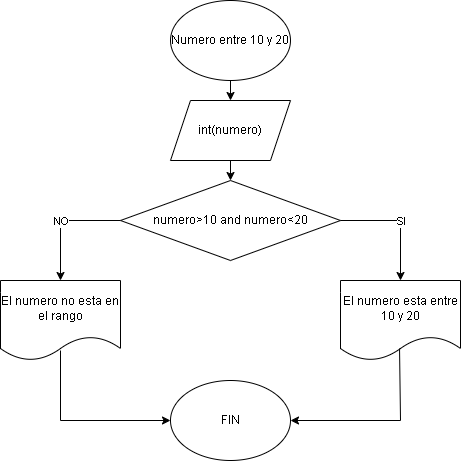

The diagram above was exported from draw.io. Its source (the exported page's mxGraphModel, read from the mxfile embedded in the PNG):
<mxGraphModel dx="1619" dy="806" grid="1" gridSize="10" guides="1" tooltips="1" connect="1" arrows="1" fold="1" page="1" pageScale="1" pageWidth="827" pageHeight="1169" math="0" shadow="0">
  <root>
    <mxCell id="0" />
    <mxCell id="1" parent="0" />
    <mxCell id="V2kdFpqJzM9mgQYwJMNR-1" value="Numero entre 10 y 20" style="ellipse;whiteSpace=wrap;html=1;" vertex="1" parent="1">
      <mxGeometry x="340" y="80" width="120" height="80" as="geometry" />
    </mxCell>
    <mxCell id="V2kdFpqJzM9mgQYwJMNR-2" value="int(numero)" style="shape=parallelogram;perimeter=parallelogramPerimeter;whiteSpace=wrap;html=1;fixedSize=1;" vertex="1" parent="1">
      <mxGeometry x="340" y="180" width="120" height="60" as="geometry" />
    </mxCell>
    <mxCell id="V2kdFpqJzM9mgQYwJMNR-3" value="numero&amp;gt;10 and numero&amp;lt;20" style="rhombus;whiteSpace=wrap;html=1;" vertex="1" parent="1">
      <mxGeometry x="290" y="260" width="220" height="80" as="geometry" />
    </mxCell>
    <mxCell id="V2kdFpqJzM9mgQYwJMNR-4" value="El numero esta entre 10 y 20" style="shape=document;whiteSpace=wrap;html=1;boundedLbl=1;" vertex="1" parent="1">
      <mxGeometry x="510" y="360" width="120" height="80" as="geometry" />
    </mxCell>
    <mxCell id="V2kdFpqJzM9mgQYwJMNR-5" value="El numero no esta en el rango" style="shape=document;whiteSpace=wrap;html=1;boundedLbl=1;" vertex="1" parent="1">
      <mxGeometry x="170" y="360" width="120" height="80" as="geometry" />
    </mxCell>
    <mxCell id="V2kdFpqJzM9mgQYwJMNR-6" value="FIN" style="ellipse;whiteSpace=wrap;html=1;" vertex="1" parent="1">
      <mxGeometry x="340" y="460" width="120" height="80" as="geometry" />
    </mxCell>
    <mxCell id="V2kdFpqJzM9mgQYwJMNR-7" value="" style="endArrow=classic;html=1;rounded=0;exitX=0;exitY=0.5;exitDx=0;exitDy=0;entryX=0.5;entryY=0;entryDx=0;entryDy=0;" edge="1" parent="1" source="V2kdFpqJzM9mgQYwJMNR-3" target="V2kdFpqJzM9mgQYwJMNR-5">
      <mxGeometry relative="1" as="geometry">
        <mxPoint x="360" y="420" as="sourcePoint" />
        <mxPoint x="460" y="420" as="targetPoint" />
        <Array as="points">
          <mxPoint x="230" y="300" />
        </Array>
      </mxGeometry>
    </mxCell>
    <mxCell id="V2kdFpqJzM9mgQYwJMNR-8" value="NO" style="edgeLabel;resizable=0;html=1;;align=center;verticalAlign=middle;" connectable="0" vertex="1" parent="V2kdFpqJzM9mgQYwJMNR-7">
      <mxGeometry relative="1" as="geometry" />
    </mxCell>
    <mxCell id="V2kdFpqJzM9mgQYwJMNR-9" value="" style="endArrow=classic;html=1;rounded=0;exitX=1;exitY=0.5;exitDx=0;exitDy=0;entryX=0.5;entryY=0;entryDx=0;entryDy=0;" edge="1" parent="1" source="V2kdFpqJzM9mgQYwJMNR-3" target="V2kdFpqJzM9mgQYwJMNR-4">
      <mxGeometry relative="1" as="geometry">
        <mxPoint x="360" y="420" as="sourcePoint" />
        <mxPoint x="460" y="420" as="targetPoint" />
        <Array as="points">
          <mxPoint x="570" y="300" />
        </Array>
      </mxGeometry>
    </mxCell>
    <mxCell id="V2kdFpqJzM9mgQYwJMNR-10" value="SI" style="edgeLabel;resizable=0;html=1;;align=center;verticalAlign=middle;" connectable="0" vertex="1" parent="V2kdFpqJzM9mgQYwJMNR-9">
      <mxGeometry relative="1" as="geometry" />
    </mxCell>
    <mxCell id="V2kdFpqJzM9mgQYwJMNR-11" value="" style="endArrow=classic;html=1;rounded=0;entryX=1;entryY=0.5;entryDx=0;entryDy=0;exitX=0.492;exitY=0.85;exitDx=0;exitDy=0;exitPerimeter=0;" edge="1" parent="1" source="V2kdFpqJzM9mgQYwJMNR-4" target="V2kdFpqJzM9mgQYwJMNR-6">
      <mxGeometry width="50" height="50" relative="1" as="geometry">
        <mxPoint x="390" y="440" as="sourcePoint" />
        <mxPoint x="440" y="390" as="targetPoint" />
        <Array as="points">
          <mxPoint x="570" y="500" />
        </Array>
      </mxGeometry>
    </mxCell>
    <mxCell id="V2kdFpqJzM9mgQYwJMNR-12" value="" style="endArrow=classic;html=1;rounded=0;entryX=0;entryY=0.5;entryDx=0;entryDy=0;" edge="1" parent="1" target="V2kdFpqJzM9mgQYwJMNR-6">
      <mxGeometry width="50" height="50" relative="1" as="geometry">
        <mxPoint x="230" y="430" as="sourcePoint" />
        <mxPoint x="440" y="390" as="targetPoint" />
        <Array as="points">
          <mxPoint x="230" y="500" />
        </Array>
      </mxGeometry>
    </mxCell>
    <mxCell id="V2kdFpqJzM9mgQYwJMNR-13" value="" style="endArrow=classic;html=1;rounded=0;exitX=0.5;exitY=1;exitDx=0;exitDy=0;entryX=0.5;entryY=0;entryDx=0;entryDy=0;" edge="1" parent="1" source="V2kdFpqJzM9mgQYwJMNR-2" target="V2kdFpqJzM9mgQYwJMNR-3">
      <mxGeometry width="50" height="50" relative="1" as="geometry">
        <mxPoint x="390" y="440" as="sourcePoint" />
        <mxPoint x="440" y="390" as="targetPoint" />
      </mxGeometry>
    </mxCell>
    <mxCell id="V2kdFpqJzM9mgQYwJMNR-14" value="" style="endArrow=classic;html=1;rounded=0;exitX=0.5;exitY=1;exitDx=0;exitDy=0;entryX=0.5;entryY=0;entryDx=0;entryDy=0;" edge="1" parent="1" source="V2kdFpqJzM9mgQYwJMNR-1" target="V2kdFpqJzM9mgQYwJMNR-2">
      <mxGeometry width="50" height="50" relative="1" as="geometry">
        <mxPoint x="390" y="440" as="sourcePoint" />
        <mxPoint x="440" y="390" as="targetPoint" />
      </mxGeometry>
    </mxCell>
  </root>
</mxGraphModel>